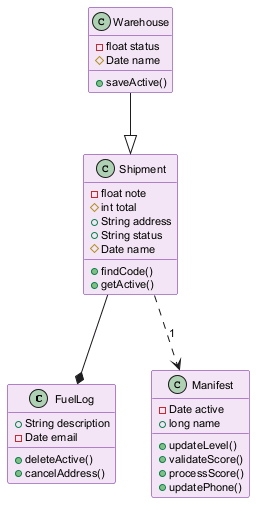

The diagram above was rendered by PlantUML. Its source (embedded in the PNG):
@startuml
skinparam backgroundColor #FFFFFF
skinparam classBackgroundColor #F3E5F5
skinparam classBorderColor #6A1B9A
skinparam defaultFontSize 11
class FuelLog {
  +String description
  -Date email
  +deleteActive()
  +cancelAddress()
}
class Shipment {
  -float note
  #int total
  +String address
  +String status
  #Date name
  +findCode()
  +getActive()
}
class Manifest {
  -Date active
  +long name
  +updateLevel()
  +validateScore()
  +processScore()
  +updatePhone()
}
class Warehouse {
  -float status
  #Date name
  +saveActive()
}
Shipment --* FuelLog
Shipment ..> Manifest : "1"
Warehouse --|> Shipment
@enduml